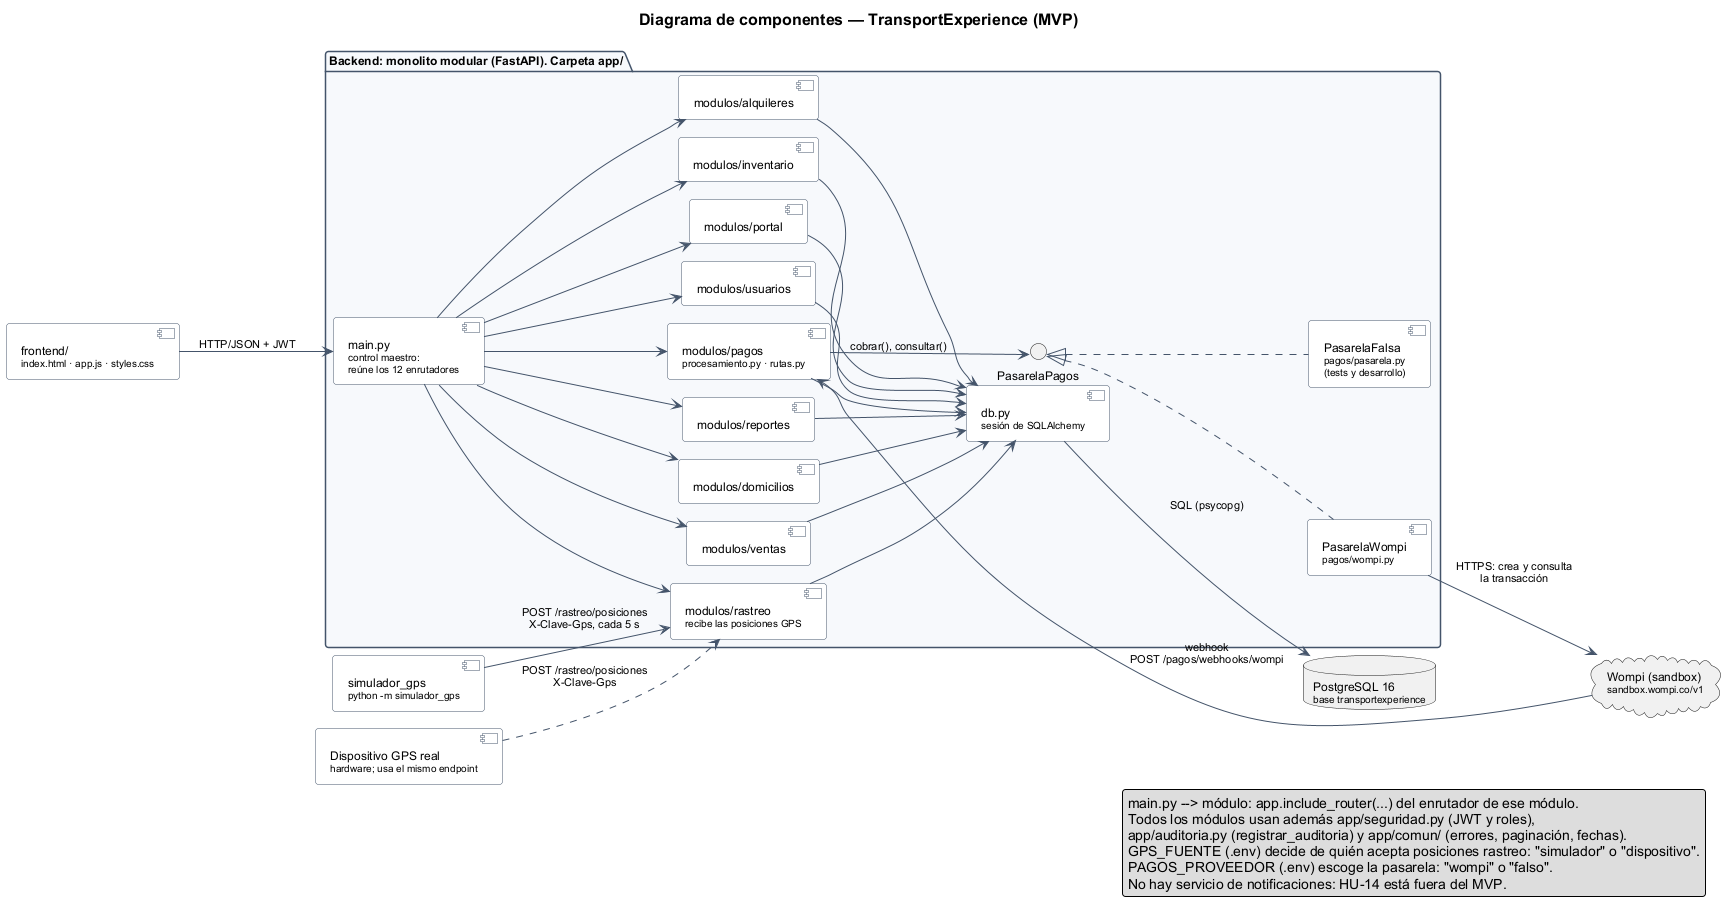

The diagram above was rendered by PlantUML. Its source (embedded in the PNG):
@startuml
!include estilo.iuml
title Diagrama de componentes — TransportExperience (MVP)

left to right direction

component "frontend/\n<size:10>index.html · app.js · styles.css</size>" as frontend
component "simulador_gps\n<size:10>python -m simulador_gps</size>" as simulador
component "Dispositivo GPS real\n<size:10>hardware; usa el mismo endpoint</size>" as dispositivo
cloud "Wompi (sandbox)\n<size:10>sandbox.wompi.co/v1</size>" as wompi
database "PostgreSQL 16\n<size:10>base transportexperience</size>" as postgres

package "Backend: monolito modular (FastAPI). Carpeta app/" as backend {
  component "main.py\n<size:10>control maestro:</size>\n<size:10>reúne los 12 enrutadores</size>" as main
  component "modulos/usuarios" as usuarios
  component "modulos/portal" as portal
  component "modulos/inventario" as inventario
  component "modulos/alquileres" as alquileres
  component "modulos/ventas" as ventas
  component "modulos/domicilios" as domicilios
  component "modulos/reportes" as reportes
  component "modulos/rastreo\n<size:10>recibe las posiciones GPS</size>" as rastreo
  component "modulos/pagos\n<size:10>procesamiento.py · rutas.py</size>" as pagos
  interface "PasarelaPagos" as pasarela
  component "PasarelaWompi\n<size:10>pagos/wompi.py</size>" as pasarela_wompi
  component "PasarelaFalsa\n<size:10>pagos/pasarela.py</size>\n<size:10>(tests y desarrollo)</size>" as pasarela_falsa
  component "db.py\n<size:10>sesión de SQLAlchemy</size>" as db
}

frontend --> main : HTTP/JSON + JWT

main --> usuarios
main --> portal
main --> inventario
main --> alquileres
main --> ventas
main --> domicilios
main --> reportes
main --> rastreo
main --> pagos

usuarios --> db
portal --> db
inventario --> db
alquileres --> db
ventas --> db
domicilios --> db
reportes --> db
rastreo --> db
pagos --> db
db --> postgres : SQL (psycopg)

pagos --> pasarela : cobrar(), consultar()
pasarela <|.. pasarela_wompi
pasarela <|.. pasarela_falsa
pasarela_wompi --> wompi : HTTPS: crea y consulta\nla transacción
wompi --> pagos : webhook\nPOST /pagos/webhooks/wompi

simulador --> rastreo : POST /rastreo/posiciones\nX-Clave-Gps, cada 5 s
dispositivo ..> rastreo : POST /rastreo/posiciones\nX-Clave-Gps

legend right
  main.py --> módulo: app.include_router(...) del enrutador de ese módulo.
  Todos los módulos usan además app/seguridad.py (JWT y roles),
  app/auditoria.py (registrar_auditoria) y app/comun/ (errores, paginación, fechas).
  GPS_FUENTE (.env) decide de quién acepta posiciones rastreo: "simulador" o "dispositivo".
  PAGOS_PROVEEDOR (.env) escoge la pasarela: "wompi" o "falso".
  No hay servicio de notificaciones: HU-14 está fuera del MVP.
end legend
@enduml